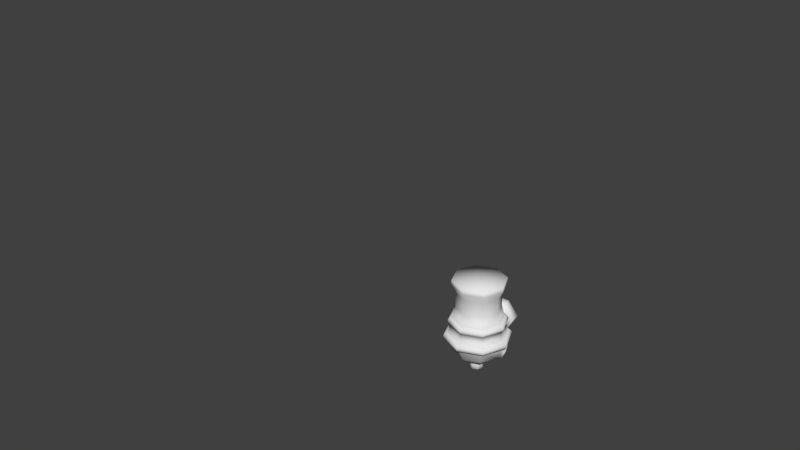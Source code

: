 # Source: Cannonn.blend  (saved by Blender 2.79.0; exported with 4.5.12 LTS)
import bpy
from mathutils import Matrix  # noqa: F401  (used for matrix-valued properties, if any)

bpy.ops.wm.read_factory_settings(use_empty=True)
scene = bpy.context.scene
scene.name = 'Scene'

# ---- collections
col_collection_1 = bpy.data.collections.new('Collection 1'); scene.collection.children.link(col_collection_1)

# ---- world
world_world = bpy.data.worlds.new('World'); scene.world = world_world
world_world.color = (0.05088, 0.05088, 0.05088)
world_world.use_sun_shadow = False
world_world.sun_shadow_jitter_overblur = 0.0
world_world.cycles.sampling_method = 'MANUAL'

# ---- meshes
me_circle_004 = bpy.data.meshes.new('Circle.004')
me_circle_004.from_pydata([(0.4534, -0.00255, 0.1878), (0.1878, -0.00255, 0.4534), (0.3481, -0.00255, 0.3481), (0.3338, -0.00255, 0.1383), (0.1383, -0.00255, 0.3338), (0.2563, -0.00255, 0.2563), (0.1878, -0.00255, 0.6826), (0.3206, -0.00255, 0.6826), (-0.1878, -0.00255, -0.4534), (-0.4534, -0.00255, -0.1878), (-0.3481, -0.00255, -0.3481), (-0.1383, -0.00255, -0.3338), (-0.3338, -0.00255, -0.1383), (-0.2563, -0.00255, -0.2563), (-0.6826, -0.00255, -0.1878), (-0.6826, -0.00255, -0.3206), (-1.934e-08, -0.00255, -0.4922), (-1.934e-08, -0.00255, -0.3625), (-0.3481, -0.00255, 0.3481), (-1.934e-08, -0.00255, 0.4922), (-0.3338, -0.00255, 0.1383), (-0.2563, -0.00255, 0.2563), (-1.934e-08, -0.00255, 0.3625), (-0.1878, -0.00255, 0.6826), (-0.3206, -0.00255, 0.6826), (-1.934e-08, -0.00255, 0.8783), (0.3481, -0.00255, -0.3481), (0.3338, -0.00255, -0.1383), (0.2563, -0.00255, -0.2563), (0.6826, -0.00255, -0.1878), (0.6826, -0.00255, -0.3206), (0.4534, -0.00255, -0.1878), (0.1878, -0.00255, -0.4534), (0.4922, -0.00255, -3.233e-09), (0.1383, -0.00255, -0.3338), (0.3625, -0.00255, -3.233e-09), (0.1878, -0.00255, -0.6826), (0.3206, -0.00255, -0.6826), (-0.1878, -0.00255, 0.4534), (-0.4534, -0.00255, 0.1878), (-0.4922, -0.00255, -3.233e-09), (-0.1383, -0.00255, 0.3338), (-0.3625, -0.00255, -3.233e-09), (-0.6826, -0.00255, 0.1878), (-0.6826, -0.00255, 0.3206), (-0.8783, -0.00255, -3.233e-09), (-0.1878, -0.00255, -0.6826), (-0.3206, -0.00255, -0.6826), (-1.934e-08, -0.00255, -0.8783), (0.6826, -0.00255, 0.1878), (0.6826, -0.00255, 0.3206), (0.8783, -0.00255, -3.233e-09)], [(2, 0), (0, 33), (19, 1), (1, 2), (5, 3), (3, 35), (22, 4), (4, 5), (1, 6), (6, 7), (7, 25), (10, 8), (40, 9), (9, 10), (13, 11), (8, 16), (42, 12), (12, 13), (9, 14), (14, 15), (15, 45), (11, 17), (21, 20), (23, 24), (24, 25), (27, 28), (29, 30), (30, 51), (31, 33), (32, 36), (36, 37), (37, 48), (40, 39), (39, 43), (43, 44), (44, 45), (46, 47), (47, 48), (49, 50), (50, 51), (18, 39), (19, 38), (38, 18), (20, 42), (22, 41), (41, 21), (38, 23), (26, 32), (31, 26), (28, 34), (32, 16), (35, 27), (31, 29), (34, 17), (8, 46), (0, 49)], [])
me_circle_004.use_remesh_preserve_volume = False
me_circle_004.use_remesh_preserve_attributes = False
me_circle_004.use_mirror_vertex_groups = False
me_circle_004.update()
me_circle_001 = bpy.data.meshes.new('Circle.001')
me_circle_001.from_pydata([(-0.05804, 0.1401, 3.854e-10), (-0.1401, 0.05804, 3.854e-10), (-0.1401, -0.05804, 3.854e-10), (-0.05804, -0.1401, 3.854e-10), (0.05804, -0.1401, 3.854e-10), (0.1401, -0.05804, 3.854e-10), (0.1401, 0.05804, 3.854e-10), (0.05804, 0.1401, 3.854e-10), (2.364e-08, -0.05804, 0.1401), (2.364e-08, -0.1401, 0.05804), (1.857e-08, -0.1401, -0.05804), (1.139e-08, -0.05804, -0.1401), (6.317e-09, 0.05804, -0.1401), (6.317e-09, 0.1401, -0.05804), (1.139e-08, 0.1401, 0.05804), (1.857e-08, 0.05804, 0.1401), (-0.05804, -1.468e-07, 0.1401), (-0.1401, -1.457e-07, 0.05804), (-0.1401, -1.406e-07, -0.05804), (-0.05804, -1.346e-07, -0.1401), (0.05804, -1.311e-07, -0.1401), (0.1401, -1.323e-07, -0.05804), (0.1401, -1.373e-07, 0.05804), (0.05804, -1.434e-07, 0.1401), (1.742e-08, 0.1521, 3.854e-10), (-0.1076, 0.1076, 3.854e-10), (-0.1521, -1.052e-07, 3.854e-10), (-0.1076, -0.1076, 3.854e-10), (2.819e-08, -0.1521, 3.854e-10), (0.1076, -0.1076, 3.854e-10), (0.1521, -9.715e-08, 3.854e-10), (0.1076, 0.1076, 3.854e-10), (2.163e-08, -1.365e-07, 0.1521), (2.438e-08, -0.1076, 0.1076), (2.163e-08, -0.1521, -4.996e-09), (1.498e-08, -0.1076, -0.1076), (8.329e-09, -1.258e-07, -0.1521), (5.574e-09, 0.1076, -0.1076), (8.329e-09, 0.1521, 3.077e-09), (1.498e-08, 0.1076, 0.1076), (1.742e-08, -1.456e-07, 0.1521), (-0.1076, -1.469e-07, 0.1076), (-0.1521, -1.435e-07, -4.996e-09), (-0.1076, -1.375e-07, -0.1076), (2.819e-08, -1.323e-07, -0.1521), (0.1076, -1.311e-07, -0.1076), (0.1521, -1.344e-07, 3.077e-09), (0.1076, -1.405e-07, 0.1076)], [(25, 0), (0, 24), (26, 1), (1, 25), (27, 2), (2, 26), (28, 3), (3, 27), (29, 4), (4, 28), (30, 5), (5, 29), (31, 6), (6, 30), (24, 7), (7, 31), (33, 8), (8, 32), (34, 9), (9, 33), (35, 10), (10, 34), (36, 11), (11, 35), (37, 12), (12, 36), (38, 13), (13, 37), (39, 14), (14, 38), (32, 15), (15, 39), (41, 16), (16, 40), (42, 17), (17, 41), (43, 18), (18, 42), (44, 19), (19, 43), (45, 20), (20, 44), (46, 21), (21, 45), (47, 22), (22, 46), (40, 23), (23, 47)], [])
me_circle_001.use_remesh_preserve_volume = False
me_circle_001.use_remesh_preserve_attributes = False
me_circle_001.use_mirror_vertex_groups = False
me_circle_001.update()
me_plane = bpy.data.meshes.new('Plane')
me_plane.from_pydata([(0.009511, 0.2664, 0.3651), (0.009511, 0.6857, 0.5032), (0.009511, 0.8386, 1.021), (0.009511, 1.144, 0.6216), (0.009511, 0.7153, 0.2369), (0.009511, 1.667, 0.5131), (0.009511, 1.033, 0.1875), (0.009511, 1.238, 0.079), (0.009511, 0.9069, -0.07392), (0.009511, 1.47, -0.5376), (0.009511, 0.7942, -0.3551), (0.009511, 0.8633, -0.5278), (0.009511, 0.6314, -0.4505), (0.009511, 0.7992, -0.9027), (0.009511, 0.1776, -0.286), (0.009511, 0.4391, -0.3058), (0.009511, 0.2812, -0.1578), (0.009511, 0.7548, -0.1874), (0.009511, 0.37, -0.07392), (0.009511, 0.7202, 0.06914), (0.009511, 0.3157, 0.02967), (0.009511, 0.5673, 0.2319)], [(2, 1), (0, 2), (1, 3), (3, 4), (4, 5), (5, 6), (6, 7), (7, 8), (8, 9), (9, 10), (10, 11), (11, 12), (12, 13), (13, 14), (14, 15), (15, 16), (16, 17), (17, 18), (18, 19), (19, 20), (20, 21), (21, 0)], [])
me_plane.use_remesh_preserve_volume = False
me_plane.use_remesh_preserve_attributes = False
me_plane.use_mirror_vertex_groups = False
me_plane.update()
me_cube = bpy.data.meshes.new('Cube')
me_cube.from_pydata([(1.199, 1.611, -0.2907), (1.096, 1.507, 0.353), (1.037, 1.448, 0.7648), (1.199, 1.611, -0.7534), (0.5056, 0.9169, -2.03), (-0.08229, 0.3291, 3.344), (1.371, 1.783, -0.374), (1.371, 1.783, -0.6701), (1.187, 1.599, 0.4271), (1.187, 1.599, 0.6907), (0.2406, 0.652, -2.729), (0.2406, 0.652, -2.235), (1.396, 1.807, -0.5221), (1.225, 1.636, 0.5589), (0.8968, 1.308, -1.649), (0.9128, 1.324, 2.488), (1.099, 1.511, 3.344), (1.73, 0.3291, -0.2907), (1.199, -0.9525, -0.2907), (1.096, -0.8487, 0.353), (1.583, 0.3291, 0.353), (1.037, -0.7902, 0.7648), (1.199, -0.9525, -0.7534), (1.73, 0.3291, -0.7534), (1.501, 0.3291, 0.7648), (0.5056, -0.2587, -2.03), (0.749, 0.3291, -2.03), (1.973, 0.3291, -0.374), (1.371, -1.125, -0.374), (1.371, -1.125, -0.6701), (1.973, 0.3291, -0.6701), (1.187, -0.9405, 0.4271), (1.713, 0.3291, 0.4271), (1.187, -0.9405, 0.6907), (1.713, 0.3291, 0.6907), (0.3744, 0.3291, -2.729), (0.3744, 0.3291, -2.235), (0.2406, 0.006159, -2.729), (0.2406, 0.006159, -2.235), (2.008, 0.3291, -0.5221), (1.396, -1.149, -0.5221), (1.225, -0.9781, 0.5589), (1.766, 0.3291, 0.5589), (1.133, -0.8864, -0.9183), (1.302, 0.3291, -1.649), (0.8968, -0.65, -1.649), (0.9128, -0.666, 2.488), (1.325, 0.3291, 2.488), (1.099, -0.8525, 3.344), (1.589, 0.3291, 3.344), (-0.08229, 2.142, -0.2907), (-0.08229, 1.995, 0.353), (-0.08229, 2.142, -0.7534), (-0.08229, 1.912, 0.7648), (-0.08229, 1.16, -2.03), (-0.08229, 2.385, -0.374), (-0.08229, 2.385, -0.6701), (-0.08229, 2.125, 0.4271), (-0.08229, 2.125, 0.6907), (-0.08229, 0.7858, -2.729), (-0.08229, 0.7858, -2.235), (-0.08229, 2.419, -0.5221), (-0.08229, 2.178, 0.5589), (-0.08229, 2.048, -0.9183), (-0.08229, 1.714, -1.649), (-0.08229, 1.736, 2.488), (-0.08229, 2.0, 3.344), (-1.364, 1.611, -0.2907), (-1.26, 1.507, 0.353), (-1.202, 1.448, 0.7648), (-1.364, 1.611, -0.7534), (-0.6701, 0.9169, -2.03), (-1.536, 1.783, -0.374), (-1.536, 1.783, -0.6701), (-1.352, 1.599, 0.4271), (-1.352, 1.599, 0.6907), (-0.4052, 0.652, -2.729), (-0.4052, 0.652, -2.235), (-1.56, 1.807, -0.5221), (-1.389, 1.636, 0.5589), (-1.298, 1.545, -0.9183), (-1.061, 1.308, -1.649), (-1.077, 1.324, 2.488), (-1.264, 1.511, 3.344), (-0.08229, -1.483, -0.2907), (-0.08229, -1.337, 0.353), (-0.08229, -1.483, -0.7534), (-0.08229, -1.254, 0.7648), (-0.08229, -0.5022, -2.03), (-0.08229, -1.727, -0.374), (-0.08229, -1.727, -0.6701), (-0.08229, -1.466, 0.4271), (-0.08229, -1.466, 0.6907), (-0.08229, -0.1276, -2.729), (-0.08229, -0.1276, -2.235), (-0.08229, -1.761, -0.5221), (-0.08229, -1.52, 0.5589), (-0.08229, -1.39, -0.9183), (-0.08229, -1.056, -1.649), (-0.08229, -1.078, 2.488), (-0.08229, -1.342, 3.344), (-1.895, 0.3291, -0.2907), (-1.364, -0.9525, -0.2907), (-1.26, -0.8487, 0.353), (-1.748, 0.3291, 0.353), (-1.202, -0.7902, 0.7648), (-1.364, -0.9525, -0.7534), (-1.895, 0.3291, -0.7534), (-1.665, 0.3291, 0.7648), (-0.6701, -0.2587, -2.03), (-0.9136, 0.3291, -2.03), (-2.138, 0.3291, -0.374), (-1.536, -1.125, -0.374), (-1.536, -1.125, -0.6701), (-2.138, 0.3291, -0.6701), (-1.352, -0.9405, 0.4271), (-1.878, 0.3291, 0.4271), (-1.352, -0.9405, 0.6907), (-1.878, 0.3291, 0.6907), (-0.539, 0.3291, -2.729), (-0.539, 0.3291, -2.235), (-0.4052, 0.006159, -2.729), (-0.4052, 0.006159, -2.235), (-2.172, 0.3291, -0.5221), (-1.56, -1.149, -0.5221), (-1.389, -0.9781, 0.5589), (-1.931, 0.3291, 0.5589), (-1.801, 0.3291, -0.9183), (-1.298, -0.8864, -0.9183), (-1.467, 0.3291, -1.649), (-1.061, -0.65, -1.649), (-1.077, -0.666, 2.488), (-1.49, 0.3291, 2.488), (-1.264, -0.8525, 3.344), (-1.753, 0.3291, 3.344), (-0.08229, 0.3291, -2.889), (-0.08229, 0.6566, -2.14), (0.2452, 0.3291, -2.14), (-0.08229, 0.001571, -2.14), (-0.4098, 0.3291, -2.14), (0.1493, 0.5607, -2.14), (0.1493, 0.0975, -2.14), (-0.3139, 0.5607, -2.14), (-0.3139, 0.0975, -2.14), (-0.08229, 2.183, -0.7534), (1.228, 1.64, -0.7534), (1.771, 0.3291, -0.7534), (-0.08229, -1.524, -0.7534), (1.228, -0.9815, -0.7534), (-1.393, 1.64, -0.7534), (-1.936, 0.3291, -0.7534), (-1.393, -0.9815, -0.7534), (-0.08229, 2.218, -0.2907), (1.253, 1.665, -0.2907), (1.807, 0.3291, -0.2907), (-0.08229, -1.56, -0.2907), (1.253, -1.007, -0.2907), (-1.418, 1.665, -0.2907), (-1.971, 0.3291, -0.2907), (-1.418, -1.007, -0.2907), (-0.08229, 2.035, 0.353), (1.124, 1.536, 0.353), (1.624, 0.3291, 0.353), (-0.08229, -1.377, 0.353), (1.124, -0.8775, 0.353), (-1.289, 1.536, 0.353), (-1.789, 0.3291, 0.353), (-1.289, -0.8775, 0.353), (-0.08229, 1.962, 0.7648), (1.072, 1.483, 0.7648), (1.55, 0.3291, 0.7648), (-0.08229, -1.303, 0.7648), (1.072, -0.8252, 0.7648), (-1.237, 1.483, 0.7648), (-1.715, 0.3291, 0.7648), (-1.237, -0.8252, 0.7648), (1.637, 0.3291, -0.9183), (1.133, 1.545, -0.9183), (-0.08229, 1.72, 1.481), (1.308, 0.3291, 1.481), (-0.08229, -1.061, 1.481), (-1.473, 0.3291, 1.481), (0.901, 1.312, 1.481), (0.901, -0.6542, 1.481), (-1.066, 1.312, 1.481), (-1.066, -0.6542, 1.481), (-0.08229, 2.097, 0.01913), (1.685, 0.3291, 0.01913), (-0.08229, -1.439, 0.01913), (-1.85, 0.3291, 0.01913), (1.168, 1.579, 0.01913), (1.168, -0.9209, 0.01913), (-1.332, 1.579, 0.01913), (-1.332, -0.9209, 0.01913), (1.185, 1.356, -1.669), (1.54, 0.4984, -1.669), (1.833, 0.4984, -1.029), (1.392, 1.564, -1.029), (1.379, 1.227, -1.553), (1.586, 0.7271, -1.553), (1.757, 0.7271, -1.18), (1.499, 1.348, -1.18), (1.166, 1.156, -1.51), (1.385, 0.6268, -1.51), (1.566, 0.6268, -1.115), (1.294, 1.284, -1.115), (-0.7058, 2.446, -1.008), (-0.7058, 2.012, 0.9379), (0.5412, 2.446, -1.008), (0.5412, 2.012, 0.9379), (1.094, 2.229, -0.03506), (-1.258, 2.229, -0.03506), (-0.7058, 3.004, -0.884), (-0.7058, 2.569, 1.062), (0.5412, 3.004, -0.884), (0.5412, 2.569, 1.062), (1.094, 2.787, 0.08889), (-1.258, 2.787, 0.08889), (-0.5896, 2.963, -0.7027), (-0.5896, 2.61, 0.8805), (0.425, 2.963, -0.7027), (0.425, 2.61, 0.8805), (0.8747, 2.787, 0.08889), (-1.039, 2.787, 0.08889), (-0.5896, 2.543, -0.7981), (-0.5896, 2.189, 0.7851), (0.425, 2.543, -0.7981), (0.425, 2.189, 0.7851), (0.8747, 2.366, -0.00648), (-1.039, 2.366, -0.00648), (-0.08229, 2.366, -0.00648), (-0.08229, 2.229, -0.03506), (-0.08229, 1.996, 3.021), (1.097, 1.508, 3.021), (1.585, 0.3291, 3.021), (-0.08229, -1.338, 3.021), (1.097, -0.8499, 3.021), (-1.261, 1.508, 3.021), (-1.75, 0.3291, 3.021), (-1.261, -0.8499, 3.021)], [], [(235, 99, 46, 236), (49, 16, 5), (160, 57, 8, 161), (144, 56, 7, 145), (61, 12, 7, 56), (153, 6, 55, 152), (62, 13, 8, 57), (169, 9, 58, 168), (64, 14, 4, 54), (26, 137, 140, 4), (35, 135, 10), (36, 11, 140, 137), (11, 10, 59, 60), (55, 6, 12, 61), (58, 9, 13, 62), (176, 44, 195, 196), (234, 47, 15, 233), (236, 46, 47, 234), (66, 83, 5), (162, 161, 8, 32), (146, 145, 7, 30), (178, 182, 2, 53), (182, 15, 47, 179), (186, 190, 0, 50), (39, 30, 7, 12), (153, 154, 27, 6), (42, 32, 8, 13), (169, 170, 34, 9), (88, 138, 141, 25), (93, 135, 37), (94, 38, 141, 138), (11, 36, 35, 10), (27, 39, 12, 6), (34, 42, 13, 9), (45, 43, 97, 98), (232, 65, 82, 237), (48, 49, 5), (163, 164, 31, 91), (147, 148, 29, 90), (179, 24, 2, 182), (183, 46, 99, 180), (187, 17, 0, 190), (95, 90, 29, 40), (156, 155, 89, 28), (96, 91, 31, 41), (172, 171, 92, 33), (98, 88, 25, 45), (25, 141, 137, 26), (37, 135, 35), (38, 36, 137, 141), (38, 94, 93, 37), (89, 95, 40, 28), (92, 96, 41, 33), (44, 176, 43, 45), (237, 82, 132, 238), (16, 66, 5), (162, 32, 31, 164), (146, 30, 29, 148), (180, 87, 21, 183), (179, 47, 46, 183), (188, 84, 18, 191), (39, 40, 29, 30), (156, 28, 27, 154), (42, 41, 31, 32), (172, 33, 34, 170), (176, 177, 3, 23), (44, 45, 25, 26), (54, 136, 142, 71), (59, 135, 76), (60, 77, 142, 136), (38, 37, 35, 36), (27, 28, 40, 39), (34, 33, 41, 42), (81, 80, 63, 64), (239, 131, 99, 235), (83, 134, 5), (160, 165, 74, 57), (144, 149, 73, 56), (179, 183, 21, 24), (184, 82, 65, 178), (187, 191, 18, 17), (61, 56, 73, 78), (157, 152, 55, 72), (62, 57, 74, 79), (173, 168, 58, 75), (86, 97, 43, 22), (64, 54, 71, 81), (71, 142, 139, 110), (76, 135, 119), (77, 120, 139, 142), (77, 60, 59, 76), (55, 61, 78, 72), (58, 62, 79, 75), (129, 127, 80, 81), (238, 132, 131, 239), (100, 48, 5), (166, 116, 74, 165), (150, 114, 73, 149), (178, 53, 69, 184), (181, 132, 82, 184), (186, 50, 67, 192), (123, 78, 73, 114), (157, 72, 111, 158), (126, 79, 74, 116), (173, 75, 118, 174), (23, 22, 43, 176), (129, 81, 71, 110), (109, 143, 138, 88), (121, 135, 93), (122, 94, 138, 143), (77, 76, 119, 120), (111, 72, 78, 123), (118, 75, 79, 126), (98, 97, 128, 130), (133, 100, 5), (163, 91, 115, 167), (147, 90, 113, 151), (181, 184, 69, 108), (180, 99, 131, 185), (189, 192, 67, 101), (95, 124, 113, 90), (159, 112, 89, 155), (96, 125, 115, 91), (175, 117, 92, 171), (52, 63, 80, 70), (98, 130, 109, 88), (110, 139, 143, 109), (119, 135, 121), (139, 120, 122, 143), (122, 121, 93, 94), (89, 112, 124, 95), (92, 117, 125, 96), (130, 128, 127, 129), (134, 133, 5), (166, 167, 115, 116), (150, 151, 113, 114), (180, 185, 105, 87), (132, 181, 185, 131), (188, 193, 102, 84), (123, 114, 113, 124), (159, 158, 111, 112), (126, 116, 115, 125), (175, 174, 118, 117), (107, 70, 80, 127), (129, 110, 109, 130), (122, 120, 119, 121), (111, 123, 124, 112), (118, 126, 125, 117), (64, 63, 177, 14), (86, 106, 128, 97), (52, 3, 177, 63), (107, 106, 151, 150), (86, 147, 151, 106), (107, 150, 149, 70), (52, 70, 149, 144), (23, 146, 148, 22), (86, 22, 148, 147), (23, 3, 145, 146), (52, 144, 145, 3), (102, 101, 158, 159), (102, 159, 155, 84), (67, 157, 158, 101), (67, 50, 152, 157), (18, 156, 154, 17), (18, 84, 155, 156), (0, 17, 154, 153), (0, 153, 152, 50), (20, 187, 190, 1), (85, 188, 191, 19), (19, 191, 187, 20), (51, 186, 192, 68), (68, 192, 189, 104), (103, 193, 188, 85), (104, 189, 193, 103), (104, 103, 167, 166), (85, 163, 167, 103), (104, 166, 165, 68), (51, 68, 165, 160), (20, 162, 164, 19), (85, 19, 164, 163), (20, 1, 161, 162), (51, 160, 161, 1), (105, 108, 174, 175), (105, 175, 171, 87), (69, 173, 174, 108), (69, 53, 168, 173), (21, 172, 170, 24), (21, 87, 171, 172), (2, 24, 170, 169), (2, 169, 168, 53), (14, 44, 26, 4), (4, 140, 136, 54), (189, 101, 102, 193), (107, 127, 128, 106), (1, 190, 186, 51), (181, 108, 105, 185), (10, 135, 59), (195, 194, 198, 199), (14, 177, 197, 194), (177, 176, 196, 197), (44, 14, 194, 195), (201, 200, 204, 205), (196, 195, 199, 200), (197, 196, 200, 201), (194, 197, 201, 198), (198, 201, 205, 202), (199, 198, 202, 203), (200, 199, 203, 204), (178, 65, 15, 182), (211, 217, 212, 206), (207, 209, 215, 213), (209, 210, 216, 215), (208, 214, 216, 210), (206, 212, 214, 208), (211, 207, 213, 217), (215, 216, 222, 221), (214, 220, 222, 216), (212, 218, 220, 214), (217, 213, 219, 223), (217, 223, 218, 212), (213, 215, 221, 219), (223, 219, 225, 229), (223, 229, 224, 218), (219, 221, 227, 225), (221, 222, 228, 227), (220, 226, 228, 222), (218, 224, 226, 220), (227, 228, 230), (226, 230, 228), (224, 230, 226), (229, 225, 230), (229, 230, 224), (225, 227, 230), (211, 206, 231), (209, 207, 231), (210, 209, 231), (208, 210, 231), (206, 208, 231), (207, 211, 231), (11, 60, 136, 140), (233, 232, 66, 16), (15, 65, 232, 233), (134, 238, 239, 133), (133, 239, 235, 100), (83, 237, 238, 134), (66, 232, 237, 83), (48, 236, 234, 49), (49, 234, 233, 16), (100, 235, 236, 48)])
me_cube.polygons.foreach_set('use_smooth', [True] * 249)
me_cube.use_remesh_preserve_volume = False
me_cube.use_remesh_preserve_attributes = False
me_cube.use_mirror_vertex_groups = False
me_cube.update()
arm_armature = bpy.data.armatures.new('Armature')  # bones are not reproduced

# ---- objects
ob_circle = bpy.data.objects.new('Circle', me_circle_004)
ob_shapecontrollers = bpy.data.objects.new('ShapeControllers', me_circle_001)
ob_boomcontroller = bpy.data.objects.new('BoomController', me_plane)
ob_armature = bpy.data.objects.new('Armature', arm_armature)
ob_cube = bpy.data.objects.new('Cube', me_cube)

# ---- transforms, parenting, visibility, modifiers, constraints
ob_circle.location = (-5.602, -2.959, 0.0356)
ob_circle.hide_viewport = True
ob_circle.lineart.crease_threshold = 0.0
ob_shapecontrollers.location = (-5.311, 2.15, 0.0364)
ob_shapecontrollers.hide_viewport = True
ob_shapecontrollers.lineart.crease_threshold = 0.0
ob_boomcontroller.location = (-4.641, 4.84, 0.0364)
ob_boomcontroller.hide_viewport = True
ob_boomcontroller.lineart.crease_threshold = 0.0
ob_armature.location = (0.0, 0.0, 0.0)
ob_armature.delta_scale = (0.25, 0.25, 0.25)
ob_armature.show_in_front = True
ob_armature.lineart.crease_threshold = 0.0
ob_cube.parent = ob_armature
ob_cube.matrix_parent_inverse = Matrix(((2.0, 0.0, 0.0, 0.0), (0.0, 2.0, 0.0, 0.0), (0.0, 0.0, 2.0, 0.0), (0.0, 0.0, 0.0, 1.0)))
ob_cube.location = (0.0, 0.0, 0.0)
ob_cube.delta_scale = (0.5, 0.5, 0.5)
ob_cube.lineart.crease_threshold = 0.0
_vg = ob_cube.vertex_groups.new(name='Root')
_vg = ob_cube.vertex_groups.new(name='Body_Cannon')
_vg.add([0, 1, 2, 3, 4, 5, 6, 7, 8, 9, 10, 11, 12, 13, 14, 15, 16, 17, 18, 19, 20, 21, 22, 23, 24, 25, 26, 27, 28, 29, 30, 31, 32, 33, 34, 35, 36, 37, 38, 39, 40, 41, 42, 43, 44, 45, 46, 47, 48, 49, 50, 51, 52, 53, 54, 55, 56, 57, 58, 59, 60, 61, 62, 63, 64, 65, 66, 67, 68, 69, 70, 71, 72, 73, 74, 75, 76, 77, 78, 79, 80, 81, 82, 83, 84, 85, 86, 87, 88, 89, 90, 91, 92, 93, 94, 95, 96, 97, 98, 99, 100, 101, 102, 103, 104, 105, 106, 107, 108, 109, 110, 111, 112, 113, 114, 115, 116, 117, 118, 119, 120, 121, 122, 123, 124, 125, 126, 127, 128, 129, 130, 131, 132, 133, 134, 135, 136, 137, 138, 139, 140, 141, 142, 143, 144, 145, 146, 147, 148, 149, 150, 151, 152, 153, 154, 155, 156, 157, 158, 159, 160, 161, 162, 163, 164, 165, 166, 167, 168, 169, 170, 171, 172, 173, 174, 175, 176, 177, 178, 179, 180, 181, 182, 183, 184, 185, 186, 187, 188, 189, 190, 191, 192, 193, 194, 195, 196, 197, 198, 199, 200, 201, 202, 203, 204, 205, 206, 207, 208, 209, 210, 211, 212, 213, 214, 215, 216, 217, 218, 219, 220, 221, 222, 223, 224, 225, 226, 227, 228, 229, 230, 231, 232, 233, 234, 235, 236, 237, 238, 239], 1.0, 'REPLACE')
_vg = ob_cube.vertex_groups.new(name='Cannon_Controller')
_m = ob_cube.modifiers.new('Armature', 'ARMATURE')
_m.object = ob_armature

# ---- collection membership
col_collection_1.objects.link(ob_circle)
col_collection_1.objects.link(ob_shapecontrollers)
col_collection_1.objects.link(ob_boomcontroller)
col_collection_1.objects.link(ob_armature)
col_collection_1.objects.link(ob_cube)

# ---- scene / render settings (as saved in the file)
scene.frame_start = 1; scene.frame_end = 250; scene.frame_set(22)
scene.render.engine = 'CYCLES'
scene.render.resolution_percentage = 50
scene.render.dither_intensity = 0.0
scene.cycles.use_denoising = False
scene.cycles.samples = 128
scene.cycles.sampling_pattern = 'TABULATED_SOBOL'
scene.cycles.use_adaptive_sampling = False
scene.cycles.use_light_tree = False
scene.cycles.blur_glossy = 0.0
scene.cycles.sample_clamp_indirect = 0.0
scene.view_settings.view_transform = 'Standard'
bpy.context.view_layer.update()

# ---- added for rendering (the .blend has no active camera and no usable light): camera, sun
cam_auto = bpy.data.cameras.new('AutoCamera')
cam_auto.lens = 50.0
cam_auto.sensor_width = 36.0
cam_auto.clip_end = 1000.0
ob_auto_camera = bpy.data.objects.new('AutoCamera', cam_auto)
scene.collection.objects.link(ob_auto_camera)
ob_auto_camera.location = (8.12592, -11.5164, 8.95526)
ob_auto_camera.rotation_euler = (1.09748, -7.21219e-08, 0.694738)
scene.camera = ob_auto_camera
light_auto_sun = bpy.data.lights.new('AutoSun', 'SUN')
light_auto_sun.energy = 3.0
light_auto_sun.angle = 0.0523599
ob_auto_sun = bpy.data.objects.new('AutoSun', light_auto_sun)
scene.collection.objects.link(ob_auto_sun)
ob_auto_sun.rotation_euler = (0.872665, 0.174533, 0.523599)
bpy.context.view_layer.update()
